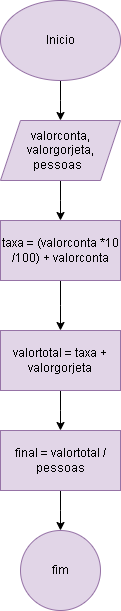

The diagram above was exported from draw.io. Its source (the exported page's mxGraphModel, read from the mxfile embedded in the PNG):
<mxGraphModel dx="794" dy="446" grid="1" gridSize="10" guides="1" tooltips="1" connect="1" arrows="1" fold="1" page="1" pageScale="1" pageWidth="827" pageHeight="1169" math="0" shadow="0">
  <root>
    <mxCell id="0" />
    <mxCell id="1" parent="0" />
    <mxCell id="FIcV9iBqHBoh5aMWwVDG-3" style="edgeStyle=orthogonalEdgeStyle;rounded=0;orthogonalLoop=1;jettySize=auto;html=1;" edge="1" parent="1" source="FIcV9iBqHBoh5aMWwVDG-1">
      <mxGeometry relative="1" as="geometry">
        <mxPoint x="414" y="130" as="targetPoint" />
      </mxGeometry>
    </mxCell>
    <mxCell id="FIcV9iBqHBoh5aMWwVDG-1" value="Inicio" style="ellipse;whiteSpace=wrap;html=1;fillColor=#e1d5e7;strokeColor=#9673a6;" vertex="1" parent="1">
      <mxGeometry x="354" y="10" width="120" height="80" as="geometry" />
    </mxCell>
    <mxCell id="FIcV9iBqHBoh5aMWwVDG-5" style="edgeStyle=orthogonalEdgeStyle;rounded=0;orthogonalLoop=1;jettySize=auto;html=1;" edge="1" parent="1" source="FIcV9iBqHBoh5aMWwVDG-4">
      <mxGeometry relative="1" as="geometry">
        <mxPoint x="414" y="230" as="targetPoint" />
      </mxGeometry>
    </mxCell>
    <mxCell id="FIcV9iBqHBoh5aMWwVDG-4" value="valorconta, valorgorjeta, pessoas&amp;nbsp;&amp;nbsp;" style="shape=parallelogram;perimeter=parallelogramPerimeter;whiteSpace=wrap;html=1;fixedSize=1;fillColor=#e1d5e7;strokeColor=#9673a6;" vertex="1" parent="1">
      <mxGeometry x="354" y="130" width="120" height="60" as="geometry" />
    </mxCell>
    <mxCell id="FIcV9iBqHBoh5aMWwVDG-7" style="edgeStyle=orthogonalEdgeStyle;rounded=0;orthogonalLoop=1;jettySize=auto;html=1;" edge="1" parent="1" source="FIcV9iBqHBoh5aMWwVDG-6">
      <mxGeometry relative="1" as="geometry">
        <mxPoint x="414" y="340" as="targetPoint" />
      </mxGeometry>
    </mxCell>
    <mxCell id="FIcV9iBqHBoh5aMWwVDG-6" value="taxa = (valorconta *10 /100) + valorconta" style="rounded=0;whiteSpace=wrap;html=1;fillColor=#e1d5e7;strokeColor=#9673a6;" vertex="1" parent="1">
      <mxGeometry x="354" y="230" width="120" height="60" as="geometry" />
    </mxCell>
    <mxCell id="FIcV9iBqHBoh5aMWwVDG-9" style="edgeStyle=orthogonalEdgeStyle;rounded=0;orthogonalLoop=1;jettySize=auto;html=1;" edge="1" parent="1" source="FIcV9iBqHBoh5aMWwVDG-8">
      <mxGeometry relative="1" as="geometry">
        <mxPoint x="414" y="440" as="targetPoint" />
      </mxGeometry>
    </mxCell>
    <mxCell id="FIcV9iBqHBoh5aMWwVDG-8" value="valortotal = taxa + valorgorjeta" style="rounded=0;whiteSpace=wrap;html=1;fillColor=#e1d5e7;strokeColor=#9673a6;" vertex="1" parent="1">
      <mxGeometry x="354" y="340" width="120" height="60" as="geometry" />
    </mxCell>
    <mxCell id="FIcV9iBqHBoh5aMWwVDG-11" style="edgeStyle=orthogonalEdgeStyle;rounded=0;orthogonalLoop=1;jettySize=auto;html=1;" edge="1" parent="1" source="FIcV9iBqHBoh5aMWwVDG-10">
      <mxGeometry relative="1" as="geometry">
        <mxPoint x="414" y="540" as="targetPoint" />
      </mxGeometry>
    </mxCell>
    <mxCell id="FIcV9iBqHBoh5aMWwVDG-10" value="final = valortotal / pessoas" style="rounded=0;whiteSpace=wrap;html=1;fillColor=#e1d5e7;strokeColor=#9673a6;" vertex="1" parent="1">
      <mxGeometry x="354" y="440" width="120" height="60" as="geometry" />
    </mxCell>
    <mxCell id="FIcV9iBqHBoh5aMWwVDG-12" value="&lt;div&gt;fim&lt;/div&gt;" style="ellipse;whiteSpace=wrap;html=1;aspect=fixed;fillColor=#e1d5e7;strokeColor=#9673a6;" vertex="1" parent="1">
      <mxGeometry x="374" y="540" width="80" height="80" as="geometry" />
    </mxCell>
  </root>
</mxGraphModel>